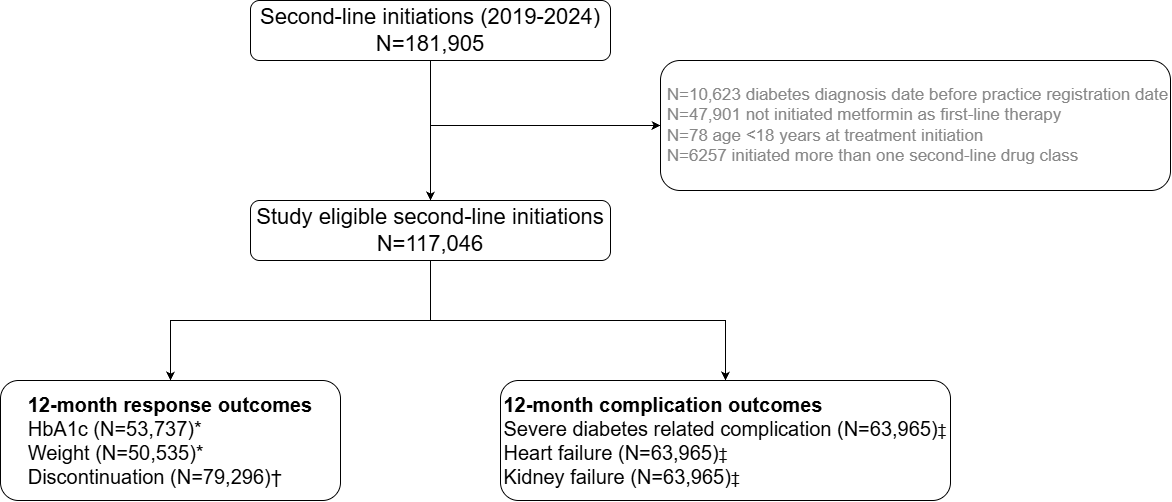

The diagram above was exported from draw.io. Its source (the exported page's mxGraphModel, read from the mxfile embedded in the PNG):
<mxGraphModel dx="1212" dy="701" grid="1" gridSize="10" guides="1" tooltips="1" connect="1" arrows="1" fold="1" page="1" pageScale="1" pageWidth="1600" pageHeight="900" math="0" shadow="0">
  <root>
    <mxCell id="0" />
    <mxCell id="1" parent="0" />
    <mxCell id="8AxtM6mQqLTfF7SBMfJe-4" edge="1" parent="1" source="8AxtM6mQqLTfF7SBMfJe-1" style="edgeStyle=orthogonalEdgeStyle;rounded=0;orthogonalLoop=1;jettySize=auto;html=1;" target="8AxtM6mQqLTfF7SBMfJe-2" value="">
      <mxGeometry relative="1" as="geometry" />
    </mxCell>
    <mxCell id="8AxtM6mQqLTfF7SBMfJe-18" edge="1" parent="1" style="edgeStyle=orthogonalEdgeStyle;rounded=0;orthogonalLoop=1;jettySize=auto;html=1;entryX=0;entryY=0.5;entryDx=0;entryDy=0;" target="8AxtM6mQqLTfF7SBMfJe-3">
      <mxGeometry relative="1" as="geometry">
        <mxPoint x="510" y="155" as="sourcePoint" />
      </mxGeometry>
    </mxCell>
    <mxCell id="8AxtM6mQqLTfF7SBMfJe-1" parent="1" style="rounded=1;whiteSpace=wrap;html=1;fontSize=22;" value="Second-line initiations (2019-2024)&lt;div&gt;&lt;font face=&quot;Helvetica&quot;&gt;N=&lt;font&gt;&lt;span class=&quot;GNTYACMBO3B xtermUnderline&quot; style=&quot;background-color: rgb(255, 255, 255); text-align: -webkit-left; color: light-dark(rgb(0, 0, 0), rgb(255, 255, 255)); outline: none; border: none; word-break: break-all; margin: 0px; user-select: text;&quot;&gt;181,&lt;/span&gt;&lt;span class=&quot;GNTYACMBO3B&quot; style=&quot;background-color: rgb(255, 255, 255); text-align: -webkit-left; color: light-dark(rgb(0, 0, 0), rgb(255, 255, 255)); outline: none; border: none; word-break: break-all; margin: 0px; user-select: text;&quot;&gt;905&lt;/span&gt;&lt;/font&gt;&lt;/font&gt;&lt;/div&gt;" vertex="1">
      <mxGeometry height="60" width="360" x="330" y="30" as="geometry" />
    </mxCell>
    <mxCell id="8AxtM6mQqLTfF7SBMfJe-10" edge="1" parent="1" source="8AxtM6mQqLTfF7SBMfJe-2" style="edgeStyle=orthogonalEdgeStyle;rounded=0;orthogonalLoop=1;jettySize=auto;html=1;" target="8AxtM6mQqLTfF7SBMfJe-9" value="">
      <mxGeometry relative="1" as="geometry" />
    </mxCell>
    <mxCell id="8AxtM6mQqLTfF7SBMfJe-17" edge="1" parent="1" source="8AxtM6mQqLTfF7SBMfJe-2" style="edgeStyle=orthogonalEdgeStyle;rounded=0;orthogonalLoop=1;jettySize=auto;html=1;" target="8AxtM6mQqLTfF7SBMfJe-11">
      <mxGeometry relative="1" as="geometry" />
    </mxCell>
    <mxCell id="8AxtM6mQqLTfF7SBMfJe-2" parent="1" style="rounded=1;whiteSpace=wrap;html=1;fontSize=22;" value="Study eligible second-line initiations&lt;div&gt;N=&lt;span style=&quot;font-family: Aptos, sans-serif; background-color: transparent; color: light-dark(rgb(0, 0, 0), rgb(255, 255, 255));&quot;&gt;&lt;font&gt;117,046&lt;/font&gt;&lt;/span&gt;&lt;/div&gt;" vertex="1">
      <mxGeometry height="60" width="360" x="330" y="230" as="geometry" />
    </mxCell>
    <mxCell id="8AxtM6mQqLTfF7SBMfJe-3" parent="1" style="rounded=1;whiteSpace=wrap;html=1;fontSize=17;align=left;fontColor=light-dark(#878787, #ededed);" value="&lt;font&gt;&lt;font face=&quot;Helvetica&quot;&gt;&amp;nbsp;N=&lt;span style=&quot;background-color: rgb(255, 255, 255);&quot;&gt;&lt;font&gt;10,623&amp;nbsp;&lt;/font&gt;&lt;/span&gt;&lt;/font&gt;diabetes diagnosis date before practice registration date&lt;/font&gt;&lt;div&gt;&lt;font&gt;&amp;nbsp;N=47,901 not initiated metformin as first-line therapy&amp;nbsp;&lt;/font&gt;&lt;/div&gt;&lt;div&gt;&lt;font&gt;&amp;nbsp;N=78 age &amp;lt;18 years at treatment initiation &lt;/font&gt;&lt;/div&gt;&lt;div&gt;&lt;font&gt;&amp;nbsp;N=6257 initiated more than one second-line drug class&amp;nbsp;&lt;/font&gt;&lt;/div&gt;" vertex="1">
      <mxGeometry height="130" width="510" x="740" y="90" as="geometry" />
    </mxCell>
    <mxCell id="8AxtM6mQqLTfF7SBMfJe-9" parent="1" style="whiteSpace=wrap;html=1;fontSize=20;rounded=1;" value="&lt;div style=&quot;text-align: left;&quot;&gt;&lt;b style=&quot;background-color: transparent; color: light-dark(rgb(0, 0, 0), rgb(255, 255, 255));&quot;&gt;12-month response outcomes&lt;/b&gt;&lt;/div&gt;&lt;div style=&quot;text-align: left;&quot;&gt;&lt;font&gt;HbA1c (N=&lt;/font&gt;&lt;span style=&quot;background-color: rgb(255, 255, 255); color: light-dark(rgb(0, 0, 0), rgb(255, 255, 255));&quot;&gt;&lt;font face=&quot;Helvetica&quot;&gt;53,737)*&lt;/font&gt;&lt;/span&gt;&lt;/div&gt;&lt;div style=&quot;text-align: left;&quot;&gt;&lt;span style=&quot;background-color: rgb(255, 255, 255);&quot;&gt;Weight (N=&lt;/span&gt;&lt;span style=&quot;background-color: rgb(255, 255, 255); color: light-dark(rgb(0, 0, 0), rgb(255, 255, 255));&quot;&gt;&lt;font face=&quot;Helvetica&quot;&gt;50,535)*&lt;/font&gt;&lt;/span&gt;&lt;/div&gt;&lt;div style=&quot;text-align: left;&quot;&gt;&lt;span style=&quot;background-color: rgb(255, 255, 255);&quot;&gt;Discontinuation (N=&lt;/span&gt;&lt;span style=&quot;background-color: rgb(255, 255, 255); color: light-dark(rgb(0, 0, 0), rgb(255, 255, 255));&quot;&gt;&lt;font face=&quot;Helvetica&quot;&gt;79,296)&lt;/font&gt;&lt;/span&gt;&lt;span style=&quot;background-color: transparent; color: light-dark(rgb(0, 0, 0), rgb(255, 255, 255)); text-align: center;&quot;&gt;†&lt;/span&gt;&lt;/div&gt;" vertex="1">
      <mxGeometry height="120" width="340" x="80" y="410" as="geometry" />
    </mxCell>
    <mxCell id="8AxtM6mQqLTfF7SBMfJe-11" parent="1" style="whiteSpace=wrap;html=1;fontSize=20;rounded=1;" value="&lt;div style=&quot;text-align: left;&quot;&gt;&lt;font&gt;&lt;b&gt;12-month complication outcomes&lt;/b&gt;&lt;/font&gt;&lt;/div&gt;&lt;div style=&quot;text-align: left;&quot;&gt;&lt;font&gt;Severe diabetes related complication&lt;span style=&quot;background-color: rgb(255, 255, 255);&quot;&gt;&amp;nbsp;(N=63,965)&lt;/span&gt;&lt;/font&gt;&lt;span style=&quot;background-color: rgb(255, 255, 255); color: rgb(10, 10, 10); font-family: &amp;quot;Google Sans&amp;quot;, Arial, sans-serif; font-size: 16px;&quot;&gt;‡&lt;/span&gt;&lt;/div&gt;&lt;div style=&quot;text-align: left;&quot;&gt;&lt;span style=&quot;background-color: rgb(255, 255, 255);&quot;&gt;&lt;font&gt;Heart failure&amp;nbsp;&lt;/font&gt;&lt;/span&gt;&lt;span style=&quot;background-color: rgb(255, 255, 255); color: light-dark(rgb(0, 0, 0), rgb(255, 255, 255));&quot;&gt;(N=63,965)&lt;/span&gt;&lt;span style=&quot;background-color: rgb(255, 255, 255); color: rgb(10, 10, 10); font-family: &amp;quot;Google Sans&amp;quot;, Arial, sans-serif; font-size: 16px;&quot;&gt;‡&lt;/span&gt;&lt;/div&gt;&lt;div style=&quot;text-align: left;&quot;&gt;&lt;span style=&quot;background-color: rgb(255, 255, 255);&quot;&gt;&lt;font&gt;Kidney failure&amp;nbsp;&lt;/font&gt;&lt;/span&gt;&lt;span style=&quot;background-color: rgb(255, 255, 255); color: light-dark(rgb(0, 0, 0), rgb(255, 255, 255));&quot;&gt;(N=63,965)&lt;/span&gt;&lt;span style=&quot;background-color: rgb(255, 255, 255); color: rgb(10, 10, 10); font-family: &amp;quot;Google Sans&amp;quot;, Arial, sans-serif; font-size: 16px;&quot;&gt;‡&lt;/span&gt;&lt;/div&gt;" vertex="1">
      <mxGeometry height="120" width="450" x="580" y="410" as="geometry" />
    </mxCell>
  </root>
</mxGraphModel>